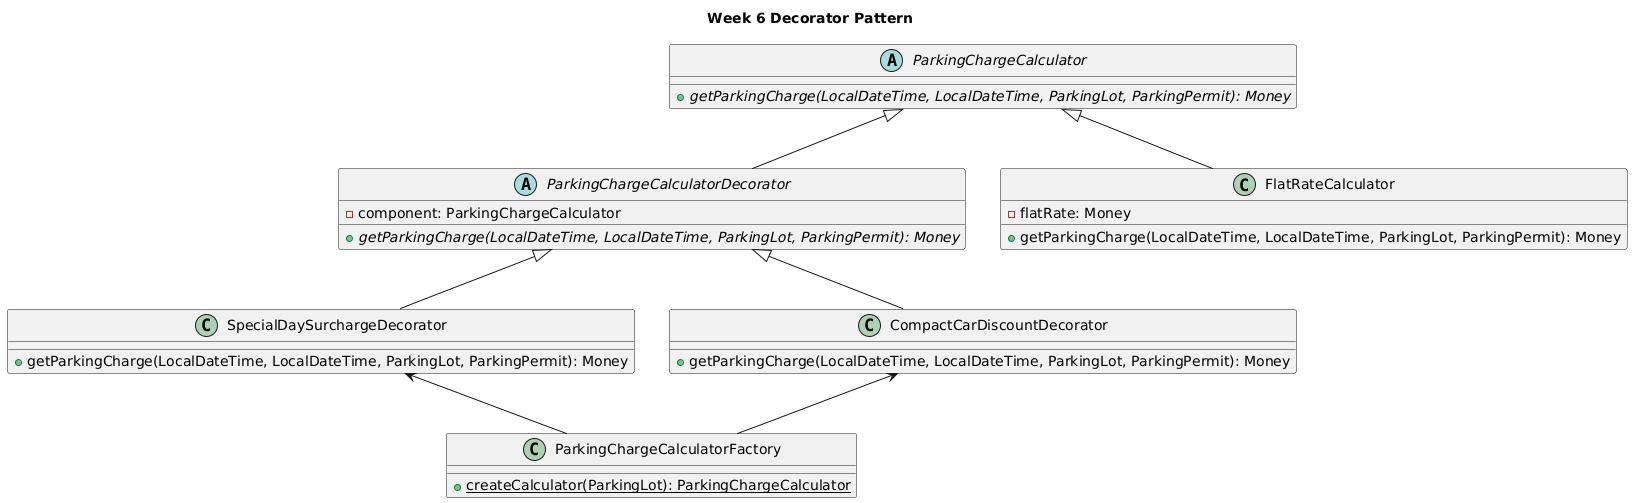

The diagram above was rendered by PlantUML. Its source (embedded in the PNG):
@startuml
title Week 6 Decorator Pattern

class ParkingChargeCalculatorFactory {
    + {static} createCalculator(ParkingLot): ParkingChargeCalculator
}

abstract class ParkingChargeCalculator {
    + {abstract} getParkingCharge(LocalDateTime, LocalDateTime, ParkingLot, ParkingPermit): Money
} 

abstract class ParkingChargeCalculatorDecorator extends ParkingChargeCalculator {
    - component: ParkingChargeCalculator
    + {abstract} getParkingCharge(LocalDateTime, LocalDateTime, ParkingLot, ParkingPermit): Money
}

class SpecialDaySurchargeDecorator extends ParkingChargeCalculatorDecorator {
    + getParkingCharge(LocalDateTime, LocalDateTime, ParkingLot, ParkingPermit): Money
}

class CompactCarDiscountDecorator extends ParkingChargeCalculatorDecorator {
    + getParkingCharge(LocalDateTime, LocalDateTime, ParkingLot, ParkingPermit): Money
}

class FlatRateCalculator extends ParkingChargeCalculator {
    - flatRate: Money
    + getParkingCharge(LocalDateTime, LocalDateTime, ParkingLot, ParkingPermit): Money
}

ParkingChargeCalculatorFactory -u-> CompactCarDiscountDecorator
ParkingChargeCalculatorFactory -u-> SpecialDaySurchargeDecorator
@enduml